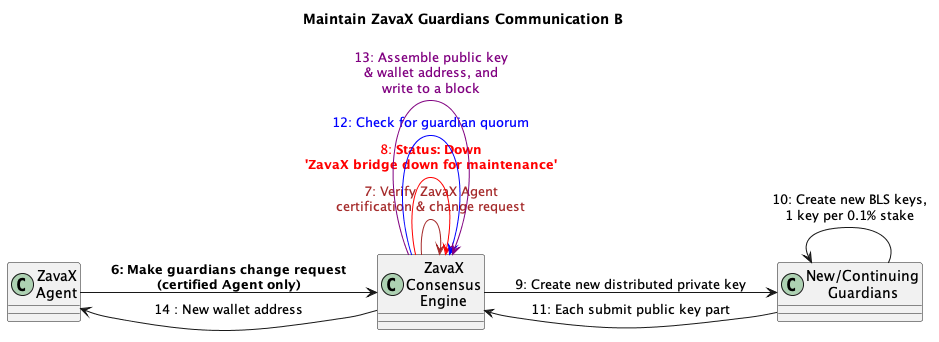

The diagram above was rendered by PlantUML. Its source (embedded in the PNG):
@startuml
left to right direction
title Maintain ZavaX Guardians Communication B

class "ZavaX\nAgent" as ZA
class "ZavaX\nConsensus\nEngine" as ZCE
class "New/Continuing\nGuardians" as NV

ZA -down-> ZCE : **6: Make guardians change request**\n**(certified Agent only)**
ZCE -down-> ZCE #brown : <color:brown>7: Verify ZavaX Agent\n<color:brown>certification & change request
ZCE -down-> ZCE #red : <color:red>8: **Status: Down**\n<color:red>**'ZavaX bridge down for maintenance'**
ZCE -down-> NV : 9: Create new distributed private key
NV -up-> NV : 10: Create new BLS keys,\n1 key per 0.1% stake
NV -up-> ZCE : 11: Each submit public key part
ZCE -down-> ZCE #blue : <color:blue>12: Check for guardian quorum
ZCE -down-> ZCE #purple : <color:purple>13: Assemble public key\n<color:purple>& wallet address, and\n<color:purple>write to a block
ZCE -up-> ZA: 14 : New wallet address

@enduml